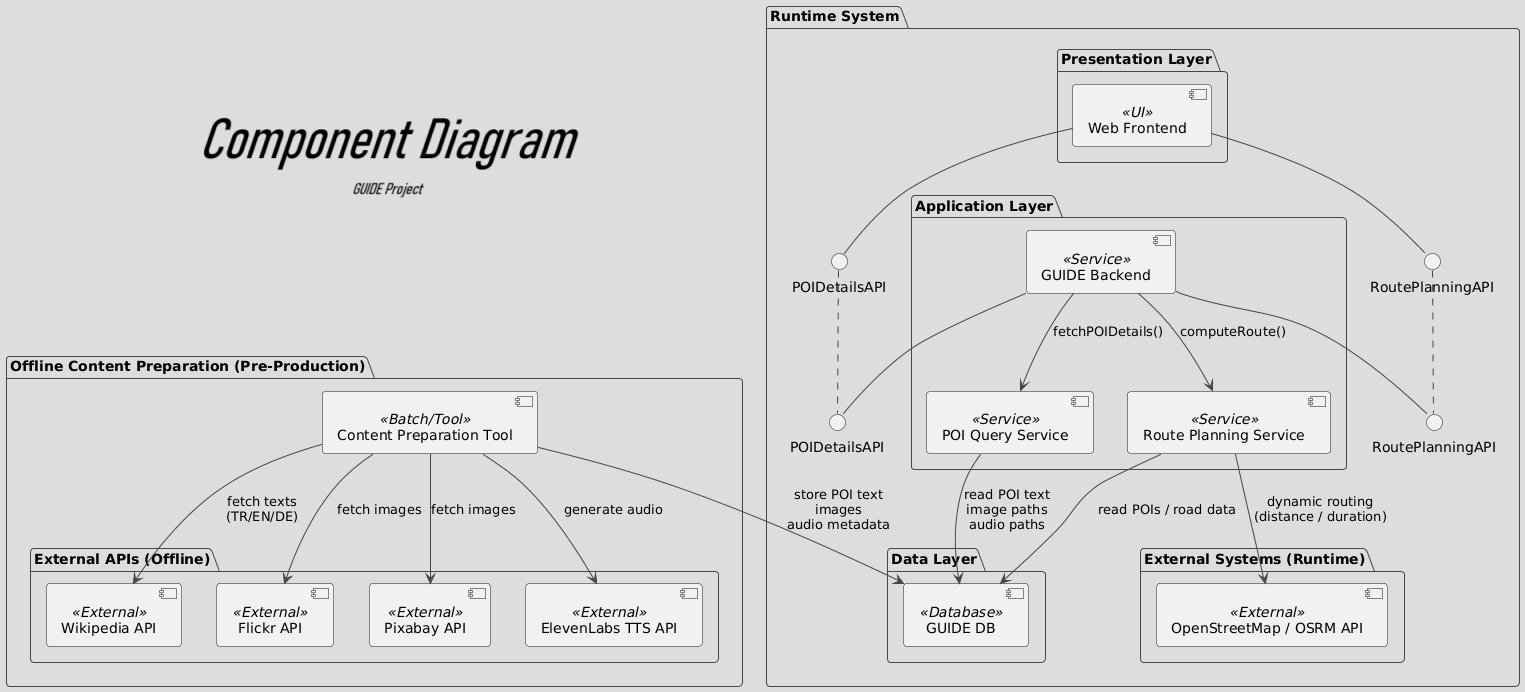

The diagram above was rendered by PlantUML. Its source (embedded in the PNG):
@startuml
!theme toy
skinparam componentStyle uml2

' ======================
' RUNTIME SYSTEM
' ======================
package "Runtime System" {

  package "Presentation Layer" {
    component "Web Frontend" as FE <<UI>>
  }

  package "Application Layer" {
    component "GUIDE Backend" as BE <<Service>>
    component "Route Planning Service" as RP <<Service>>
    component "POI Query Service" as PQ <<Service>>
  }

  package "Data Layer" {
    component "GUIDE DB" as DB <<Database>>
  }

  package "External Systems (Runtime)" {
    component "OpenStreetMap / OSRM API" as OSM <<External>>
  }

  ' === INTERFACE'LER ===
  ' Backend’in SAĞLADIĞI (provided) interface’ler -> lollipop
  interface "RoutePlanningAPI" as IRoute
  interface "POIDetailsAPI"  as IPOI

  BE -- IRoute
  BE -- IPOI

  ' Frontend’in İSTEDİĞİ (required) interface’ler -> socket
  () "RoutePlanningAPI" as IRouteReq
  () "POIDetailsAPI"  as IPOIReq

  FE -- IRouteReq
  FE -- IPOIReq

  ' Required ile provided interface’leri bağla (ball-and-socket)
  IRouteReq .. IRoute
  IPOIReq   .. IPOI

  ' Backend iç servisleri çağırıyor
  BE --> RP : computeRoute()
  BE --> PQ : fetchPOIDetails()

  ' Servislerin veri kaynakları
  RP --> DB  : read POIs / road data
  RP --> OSM : dynamic routing\n(distance / duration)
  PQ --> DB  : read POI text\nimage paths\naudio paths
}

' ======================
' OFFLINE CONTENT PREPARATION (PRE-PRODUCTION)
' ======================
package "Offline Content Preparation (Pre-Production)" {

  component "Content Preparation Tool" as CPT <<Batch/Tool>>

  package "External APIs (Offline)" {
    component "Wikipedia API"        as WIKI   <<External>>
    component "Flickr API"           as FLICKR <<External>>
    component "Pixabay API"          as PIX    <<External>>
    component "ElevenLabs TTS API"   as TTS    <<External>>
  }

  ' Offline tool → dış API’ler
  CPT --> WIKI   : fetch texts\n(TR/EN/DE)
  CPT --> FLICKR : fetch images
  CPT --> PIX    : fetch images
  CPT --> TTS    : generate audio

  ' İçerik DB’ye yazılır
  CPT --> DB : store POI text\nimages\naudio metadata
}
@enduml